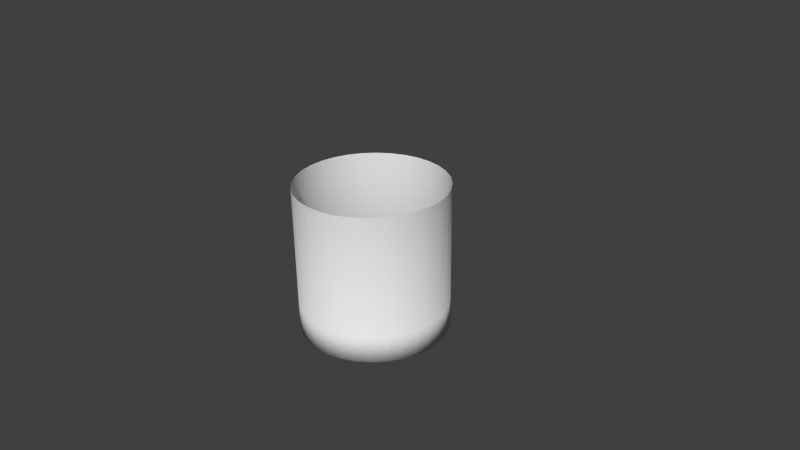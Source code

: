# Source: Glass.blend  (saved by Blender 2.74.0; exported with 4.5.12 LTS)
import bpy
from mathutils import Matrix  # noqa: F401  (used for matrix-valued properties, if any)

bpy.ops.wm.read_factory_settings(use_empty=True)
scene = bpy.context.scene
scene.name = 'Scene'

# ---- collections
col_collection_1 = bpy.data.collections.new('Collection 1'); scene.collection.children.link(col_collection_1)

# ---- world
world_world = bpy.data.worlds.new('World'); scene.world = world_world
world_world.color = (0.05088, 0.05088, 0.05088)
world_world.use_sun_shadow = False
world_world.sun_shadow_jitter_overblur = 0.0
world_world.cycles.sampling_method = 'MANUAL'
world_world.cycles.sample_map_resolution = 256

# ---- cameras
cam_camera = bpy.data.cameras.new('Camera')
cam_camera.clip_end = 100.0
cam_camera.lens = 35.0
cam_camera.sensor_width = 32.0
cam_camera.sensor_height = 18.0
cam_camera.ortho_scale = 7.314
cam_camera.dof.focus_distance = 0.0
cam_camera.dof.aperture_fstop = 128.0

# ---- meshes
me_cylinder = bpy.data.meshes.new('Cylinder')
me_cylinder.from_pydata([(0.2862, 0.2862, -0.6135), (0.2862, 0.2862, -0.9806), (0.2862, -0.2862, -0.6135), (0.2862, -0.2862, -0.9806), (-0.2862, 0.2862, -0.6135), (-0.2862, 0.2862, -0.9806), (-0.2862, -0.2862, -0.6135), (-0.2862, -0.2862, -0.9806), (0.0, 1.0, -0.9794), (0.0, 1.0, 1.0), (0.1951, 0.9808, -0.9794), (0.1951, 0.9808, 1.0), (0.3827, 0.9239, -0.9794), (0.3827, 0.9239, 1.0), (0.5556, 0.8315, -0.9794), (0.5556, 0.8315, 1.0), (0.7071, 0.7071, -0.9794), (0.7071, 0.7071, 1.0), (0.8315, 0.5556, -0.9794), (0.8315, 0.5556, 1.0), (0.9239, 0.3827, -0.9794), (0.9239, 0.3827, 1.0), (0.9808, 0.1951, -0.9794), (0.9808, 0.1951, 1.0), (1.0, 7.55e-08, -0.9794), (1.0, 7.55e-08, 1.0), (0.9808, -0.1951, -0.9794), (0.9808, -0.1951, 1.0), (0.9239, -0.3827, -0.9794), (0.9239, -0.3827, 1.0), (0.8315, -0.5556, -0.9794), (0.8315, -0.5556, 1.0), (0.7071, -0.7071, -0.9794), (0.7071, -0.7071, 1.0), (0.5556, -0.8315, -0.9794), (0.5556, -0.8315, 1.0), (0.3827, -0.9239, -0.9794), (0.3827, -0.9239, 1.0), (0.1951, -0.9808, -0.9794), (0.1951, -0.9808, 1.0), (-3.258e-07, -1.0, -0.9794), (-3.258e-07, -1.0, 1.0), (-0.1951, -0.9808, -0.9794), (-0.1951, -0.9808, 1.0), (-0.3827, -0.9239, -0.9794), (-0.3827, -0.9239, 1.0), (-0.5556, -0.8315, -0.9794), (-0.5556, -0.8315, 1.0), (-0.7071, -0.7071, -0.9794), (-0.7071, -0.7071, 1.0), (-0.8315, -0.5556, -0.9794), (-0.8315, -0.5556, 1.0), (-0.9239, -0.3827, -0.9794), (-0.9239, -0.3827, 1.0), (-0.9808, -0.1951, -0.9794), (-0.9808, -0.1951, 1.0), (-1.0, 9.656e-07, -0.9794), (-1.0, 9.656e-07, 1.0), (-0.9808, 0.1951, -0.9794), (-0.9808, 0.1951, 1.0), (-0.9239, 0.3827, -0.9794), (-0.9239, 0.3827, 1.0), (-0.8315, 0.5556, -0.9794), (-0.8315, 0.5556, 1.0), (-0.7071, 0.7071, -0.9794), (-0.7071, 0.7071, 1.0), (-0.5556, 0.8315, -0.9794), (-0.5556, 0.8315, 1.0), (-0.3827, 0.9239, -0.9794), (-0.3827, 0.9239, 1.0), (-0.1951, 0.9808, -0.9794), (-0.1951, 0.9808, 1.0), (0.0, 1.0, -0.6112), (0.1951, 0.9808, -0.6112), (0.3827, 0.9239, -0.6112), (0.5556, 0.8315, -0.6112), (0.7071, 0.7071, -0.6112), (0.8315, 0.5556, -0.6112), (0.9239, 0.3827, -0.6112), (0.9808, 0.1951, -0.6112), (1.0, 7.55e-08, -0.6112), (0.9808, -0.1951, -0.6112), (0.9239, -0.3827, -0.6112), (0.8315, -0.5556, -0.6112), (0.7071, -0.7071, -0.6112), (0.5556, -0.8315, -0.6112), (0.3827, -0.9239, -0.6112), (0.1951, -0.9808, -0.6112), (-3.258e-07, -1.0, -0.6112), (-0.1951, -0.9808, -0.6112), (-0.3827, -0.9239, -0.6112), (-0.5556, -0.8315, -0.6112), (-0.7071, -0.7071, -0.6112), (-0.8315, -0.5556, -0.6112), (-0.9239, -0.3827, -0.6112), (-0.9808, -0.1951, -0.6112), (-1.0, 9.656e-07, -0.6112), (-0.9808, 0.1951, -0.6112), (-0.9239, 0.3827, -0.6112), (-0.8315, 0.5556, -0.6112), (-0.7071, 0.7071, -0.6112), (-0.5556, 0.8315, -0.6112), (-0.3827, 0.9239, -0.6112), (-0.1951, 0.9808, -0.6112)], [], [(3, 2, 0), (7, 6, 2), (5, 4, 6), (1, 0, 4), (2, 6, 4), (9, 11, 73), (11, 13, 74), (13, 15, 75), (15, 17, 76), (17, 19, 77), (19, 21, 78), (21, 23, 79), (23, 25, 80), (25, 27, 81), (27, 29, 82), (29, 31, 83), (31, 33, 84), (33, 35, 85), (35, 37, 86), (37, 39, 87), (39, 41, 88), (41, 43, 89), (43, 45, 90), (45, 47, 91), (47, 49, 92), (49, 51, 93), (51, 53, 94), (53, 55, 95), (55, 57, 96), (57, 59, 97), (59, 61, 98), (61, 63, 99), (63, 65, 100), (65, 67, 101), (67, 69, 102), (71, 9, 72), (69, 71, 103), (102, 103, 70), (103, 72, 8), (101, 102, 68), (100, 101, 66), (99, 100, 64), (98, 99, 62), (97, 98, 60), (96, 97, 58), (95, 96, 56), (94, 95, 54), (93, 94, 52), (92, 93, 50), (91, 92, 48), (90, 91, 46), (89, 90, 44), (88, 89, 42), (87, 88, 40), (86, 87, 38), (85, 86, 36), (84, 85, 34), (83, 84, 32), (82, 83, 30), (81, 82, 28), (80, 81, 26), (79, 80, 24), (78, 79, 22), (77, 78, 20), (76, 77, 18), (75, 76, 16), (74, 75, 14), (73, 74, 12), (72, 73, 10), (78, 94, 86), (8, 1, 5), (70, 5, 68), (68, 5, 66), (66, 5, 64), (64, 5, 62), (62, 5, 60), (60, 5, 58), (58, 5, 56), (56, 5, 7), (54, 7, 52), (52, 7, 50), (50, 7, 48), (48, 7, 46), (46, 7, 44), (44, 7, 42), (42, 7, 40), (40, 7, 3), (38, 3, 36), (36, 3, 34), (34, 3, 32), (32, 3, 30), (30, 3, 28), (28, 3, 26), (26, 3, 24), (24, 3, 1), (22, 1, 20), (20, 1, 18), (18, 1, 16), (16, 1, 14), (14, 1, 12), (12, 1, 10), (10, 1, 8), (70, 8, 5), (54, 56, 7), (38, 40, 3), (22, 24, 1), (1, 3, 0), (3, 7, 2), (7, 5, 6), (5, 1, 4), (0, 2, 4), (72, 9, 73), (73, 11, 74), (74, 13, 75), (75, 15, 76), (76, 17, 77), (77, 19, 78), (78, 21, 79), (79, 23, 80), (80, 25, 81), (81, 27, 82), (82, 29, 83), (83, 31, 84), (84, 33, 85), (85, 35, 86), (86, 37, 87), (87, 39, 88), (88, 41, 89), (89, 43, 90), (90, 45, 91), (91, 47, 92), (92, 49, 93), (93, 51, 94), (94, 53, 95), (95, 55, 96), (96, 57, 97), (97, 59, 98), (98, 61, 99), (99, 63, 100), (100, 65, 101), (101, 67, 102), (103, 71, 72), (102, 69, 103), (68, 102, 70), (70, 103, 8), (66, 101, 68), (64, 100, 66), (62, 99, 64), (60, 98, 62), (58, 97, 60), (56, 96, 58), (54, 95, 56), (52, 94, 54), (50, 93, 52), (48, 92, 50), (46, 91, 48), (44, 90, 46), (42, 89, 44), (40, 88, 42), (38, 87, 40), (36, 86, 38), (34, 85, 36), (32, 84, 34), (30, 83, 32), (28, 82, 30), (26, 81, 28), (24, 80, 26), (22, 79, 24), (20, 78, 22), (18, 77, 20), (16, 76, 18), (14, 75, 16), (12, 74, 14), (10, 73, 12), (8, 72, 10), (72, 103, 102), (74, 73, 72), (76, 75, 74), (78, 77, 76), (82, 79, 78), (82, 81, 80), (84, 83, 82), (86, 85, 84), (90, 87, 86), (90, 89, 88), (92, 91, 90), (90, 93, 92), (96, 95, 94), (98, 97, 96), (100, 99, 98), (102, 101, 100), (78, 72, 102), (78, 76, 74), (82, 80, 79), (86, 84, 82), (90, 88, 87), (94, 93, 90), (102, 96, 94), (102, 100, 98), (78, 74, 72), (86, 82, 78), (94, 90, 86), (102, 98, 96), (94, 78, 102)])
me_cylinder.polygons.foreach_set('use_smooth', [1, 1, 1, 1, 1, 1, 1, 1, 1, 1, 1, 1, 1, 1, 1, 1, 1, 1, 1, 1, 1, 1, 1, 1, 1, 1, 1, 1, 1, 1, 1, 1, 1, 1, 1, 1, 1, 1, 1, 1, 1, 1, 1, 1, 1, 1, 1, 1, 1, 1, 1, 1, 1, 1, 1, 1, 1, 1, 1, 1, 1, 1, 1, 1, 1, 1, 1, 1, 1, 0, 1, 1, 1, 1, 1, 1, 1, 1, 1, 1, 1, 1, 1, 1, 1, 1, 1, 1, 1, 1, 1, 1, 1, 1, 1, 1, 1, 1, 1, 1, 1, 1, 1, 1, 1, 1, 1, 1, 1, 1, 1, 1, 1, 1, 1, 1, 1, 1, 1, 1, 1, 1, 1, 1, 1, 1, 1, 1, 1, 1, 1, 1, 1, 1, 1, 1, 1, 1, 1, 1, 1, 1, 1, 1, 1, 1, 1, 1, 1, 1, 1, 1, 1, 1, 1, 1, 1, 1, 1, 1, 1, 1, 1, 1, 1, 1, 1, 1, 1, 1, 1, 1, 1, 1, 1, 0, 0, 0, 0, 0, 0, 0, 0, 0, 0, 0, 0, 0, 0, 0, 0, 0, 0, 0, 0, 0, 0, 0, 0, 0, 0, 0, 0, 0])
me_cylinder.use_remesh_preserve_volume = False
me_cylinder.use_remesh_preserve_attributes = False
me_cylinder.use_mirror_vertex_groups = False
me_cylinder.update()

# ---- objects
ob_cylinder = bpy.data.objects.new('Cylinder', me_cylinder)
ob_camera = bpy.data.objects.new('Camera', cam_camera)

# ---- transforms, parenting, visibility, modifiers, constraints
ob_cylinder.location = (0.0, 0.0, 0.0)
ob_cylinder.lineart.crease_threshold = 0.0
ob_camera.location = (7.481, -6.508, 5.344)
ob_camera.rotation_euler = (1.109, 0.01082, 0.8149)
ob_camera.lock_rotations_4d = False
ob_camera.empty_display_type = 'ARROWS'
ob_camera.color = (0.0, 0.0, 0.0, 0.0)
ob_camera.display_type = 'WIRE'
ob_camera.lineart.crease_threshold = 0.0

# ---- collection membership
col_collection_1.objects.link(ob_cylinder)
col_collection_1.objects.link(ob_camera)

# ---- scene / render settings (as saved in the file)
scene.camera = ob_camera
scene.frame_start = 1; scene.frame_end = 250; scene.frame_set(194)
scene.render.engine = 'BLENDER_EEVEE_NEXT'
scene.render.resolution_percentage = 50
scene.render.dither_intensity = 0.0
scene.cycles.use_denoising = False
scene.cycles.samples = 10
scene.cycles.sampling_pattern = 'TABULATED_SOBOL'
scene.cycles.light_sampling_threshold = 0.0
scene.cycles.use_adaptive_sampling = False
scene.cycles.use_light_tree = False
scene.cycles.blur_glossy = 0.0
scene.cycles.pixel_filter_type = 'GAUSSIAN'
scene.cycles.sample_clamp_indirect = 0.0
scene.view_settings.view_transform = 'Standard'
bpy.context.view_layer.update()

# ---- added for rendering (the .blend has no usable light): sun
light_auto_sun = bpy.data.lights.new('AutoSun', 'SUN')
light_auto_sun.energy = 3.0
light_auto_sun.angle = 0.0523599
ob_auto_sun = bpy.data.objects.new('AutoSun', light_auto_sun)
scene.collection.objects.link(ob_auto_sun)
ob_auto_sun.rotation_euler = (0.872665, 0.174533, 0.523599)
bpy.context.view_layer.update()

